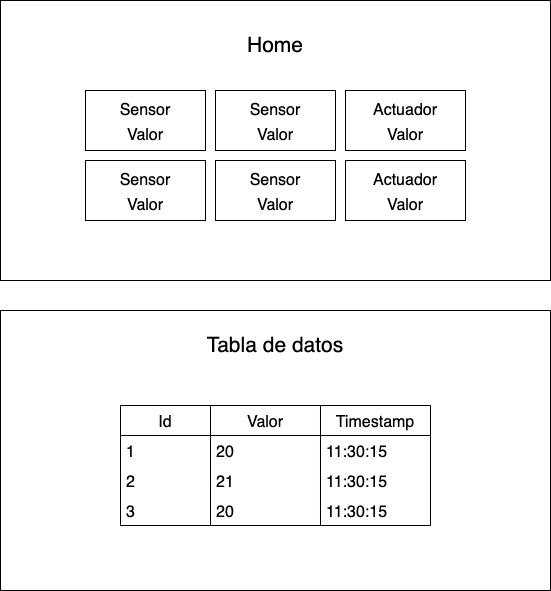

The diagram above was exported from draw.io. Its source (the exported page's mxGraphModel, read from the mxfile embedded in the PNG):
<mxGraphModel dx="1226" dy="1133" grid="1" gridSize="10" guides="1" tooltips="1" connect="1" arrows="1" fold="1" page="1" pageScale="1" pageWidth="827" pageHeight="1169" math="0" shadow="0">
  <root>
    <mxCell id="0" />
    <mxCell id="1" parent="0" />
    <mxCell id="aZdRxBItEWI5pCkMr4FI-1" value="" style="rounded=0;whiteSpace=wrap;html=1;" vertex="1" parent="1">
      <mxGeometry x="185" y="60" width="550" height="280" as="geometry" />
    </mxCell>
    <mxCell id="aZdRxBItEWI5pCkMr4FI-2" value="&lt;font style=&quot;font-size: 21px&quot;&gt;Home&lt;/font&gt;" style="text;html=1;strokeColor=none;fillColor=none;align=center;verticalAlign=middle;whiteSpace=wrap;rounded=0;" vertex="1" parent="1">
      <mxGeometry x="430" y="90" width="60" height="30" as="geometry" />
    </mxCell>
    <mxCell id="aZdRxBItEWI5pCkMr4FI-3" value="&lt;font style=&quot;font-size: 16px&quot;&gt;Sensor&lt;br&gt;Valor&lt;/font&gt;" style="rounded=0;whiteSpace=wrap;html=1;fontSize=21;" vertex="1" parent="1">
      <mxGeometry x="270" y="150" width="120" height="60" as="geometry" />
    </mxCell>
    <mxCell id="aZdRxBItEWI5pCkMr4FI-4" value="&lt;font style=&quot;font-size: 16px&quot;&gt;Sensor&lt;br&gt;Valor&lt;/font&gt;" style="rounded=0;whiteSpace=wrap;html=1;fontSize=21;" vertex="1" parent="1">
      <mxGeometry x="400" y="150" width="120" height="60" as="geometry" />
    </mxCell>
    <mxCell id="aZdRxBItEWI5pCkMr4FI-5" value="&lt;span style=&quot;font-size: 16px&quot;&gt;Actuador&lt;br&gt;&lt;/span&gt;&lt;font style=&quot;font-size: 16px&quot;&gt;Valor&lt;/font&gt;" style="rounded=0;whiteSpace=wrap;html=1;fontSize=21;" vertex="1" parent="1">
      <mxGeometry x="530" y="150" width="120" height="60" as="geometry" />
    </mxCell>
    <mxCell id="aZdRxBItEWI5pCkMr4FI-6" value="&lt;font style=&quot;font-size: 16px&quot;&gt;Sensor&lt;br&gt;Valor&lt;/font&gt;" style="rounded=0;whiteSpace=wrap;html=1;fontSize=21;" vertex="1" parent="1">
      <mxGeometry x="270" y="220" width="120" height="60" as="geometry" />
    </mxCell>
    <mxCell id="aZdRxBItEWI5pCkMr4FI-7" value="&lt;font style=&quot;font-size: 16px&quot;&gt;Sensor&lt;br&gt;Valor&lt;/font&gt;" style="rounded=0;whiteSpace=wrap;html=1;fontSize=21;" vertex="1" parent="1">
      <mxGeometry x="400" y="220" width="120" height="60" as="geometry" />
    </mxCell>
    <mxCell id="aZdRxBItEWI5pCkMr4FI-8" value="&lt;span style=&quot;font-size: 16px&quot;&gt;Actuador&lt;br&gt;&lt;/span&gt;&lt;font style=&quot;font-size: 16px&quot;&gt;Valor&lt;/font&gt;" style="rounded=0;whiteSpace=wrap;html=1;fontSize=21;" vertex="1" parent="1">
      <mxGeometry x="530" y="220" width="120" height="60" as="geometry" />
    </mxCell>
    <mxCell id="aZdRxBItEWI5pCkMr4FI-9" value="" style="rounded=0;whiteSpace=wrap;html=1;" vertex="1" parent="1">
      <mxGeometry x="185" y="370" width="550" height="280" as="geometry" />
    </mxCell>
    <mxCell id="aZdRxBItEWI5pCkMr4FI-10" value="&lt;font style=&quot;font-size: 21px&quot;&gt;Tabla de datos&lt;/font&gt;" style="text;html=1;strokeColor=none;fillColor=none;align=center;verticalAlign=middle;whiteSpace=wrap;rounded=0;" vertex="1" parent="1">
      <mxGeometry x="380" y="390" width="160" height="30" as="geometry" />
    </mxCell>
    <mxCell id="aZdRxBItEWI5pCkMr4FI-11" value="Id" style="swimlane;fontStyle=0;childLayout=stackLayout;horizontal=1;startSize=30;horizontalStack=0;resizeParent=1;resizeParentMax=0;resizeLast=0;collapsible=1;marginBottom=0;fontSize=16;" vertex="1" parent="1">
      <mxGeometry x="305" y="465" width="90" height="120" as="geometry" />
    </mxCell>
    <mxCell id="aZdRxBItEWI5pCkMr4FI-12" value="1" style="text;strokeColor=none;fillColor=none;align=left;verticalAlign=middle;spacingLeft=4;spacingRight=4;overflow=hidden;points=[[0,0.5],[1,0.5]];portConstraint=eastwest;rotatable=0;fontSize=16;" vertex="1" parent="aZdRxBItEWI5pCkMr4FI-11">
      <mxGeometry y="30" width="90" height="30" as="geometry" />
    </mxCell>
    <mxCell id="aZdRxBItEWI5pCkMr4FI-13" value="2" style="text;strokeColor=none;fillColor=none;align=left;verticalAlign=middle;spacingLeft=4;spacingRight=4;overflow=hidden;points=[[0,0.5],[1,0.5]];portConstraint=eastwest;rotatable=0;fontSize=16;" vertex="1" parent="aZdRxBItEWI5pCkMr4FI-11">
      <mxGeometry y="60" width="90" height="30" as="geometry" />
    </mxCell>
    <mxCell id="aZdRxBItEWI5pCkMr4FI-14" value="3" style="text;strokeColor=none;fillColor=none;align=left;verticalAlign=middle;spacingLeft=4;spacingRight=4;overflow=hidden;points=[[0,0.5],[1,0.5]];portConstraint=eastwest;rotatable=0;fontSize=16;" vertex="1" parent="aZdRxBItEWI5pCkMr4FI-11">
      <mxGeometry y="90" width="90" height="30" as="geometry" />
    </mxCell>
    <mxCell id="aZdRxBItEWI5pCkMr4FI-15" value="Valor" style="swimlane;fontStyle=0;childLayout=stackLayout;horizontal=1;startSize=30;horizontalStack=0;resizeParent=1;resizeParentMax=0;resizeLast=0;collapsible=1;marginBottom=0;fontSize=16;" vertex="1" parent="1">
      <mxGeometry x="395" y="465" width="110" height="120" as="geometry" />
    </mxCell>
    <mxCell id="aZdRxBItEWI5pCkMr4FI-16" value="20" style="text;strokeColor=none;fillColor=none;align=left;verticalAlign=middle;spacingLeft=4;spacingRight=4;overflow=hidden;points=[[0,0.5],[1,0.5]];portConstraint=eastwest;rotatable=0;fontSize=16;" vertex="1" parent="aZdRxBItEWI5pCkMr4FI-15">
      <mxGeometry y="30" width="110" height="30" as="geometry" />
    </mxCell>
    <mxCell id="aZdRxBItEWI5pCkMr4FI-17" value="21" style="text;strokeColor=none;fillColor=none;align=left;verticalAlign=middle;spacingLeft=4;spacingRight=4;overflow=hidden;points=[[0,0.5],[1,0.5]];portConstraint=eastwest;rotatable=0;fontSize=16;" vertex="1" parent="aZdRxBItEWI5pCkMr4FI-15">
      <mxGeometry y="60" width="110" height="30" as="geometry" />
    </mxCell>
    <mxCell id="aZdRxBItEWI5pCkMr4FI-18" value="20" style="text;strokeColor=none;fillColor=none;align=left;verticalAlign=middle;spacingLeft=4;spacingRight=4;overflow=hidden;points=[[0,0.5],[1,0.5]];portConstraint=eastwest;rotatable=0;fontSize=16;" vertex="1" parent="aZdRxBItEWI5pCkMr4FI-15">
      <mxGeometry y="90" width="110" height="30" as="geometry" />
    </mxCell>
    <mxCell id="aZdRxBItEWI5pCkMr4FI-19" value="Timestamp" style="swimlane;fontStyle=0;childLayout=stackLayout;horizontal=1;startSize=30;horizontalStack=0;resizeParent=1;resizeParentMax=0;resizeLast=0;collapsible=1;marginBottom=0;fontSize=16;" vertex="1" parent="1">
      <mxGeometry x="505" y="465" width="110" height="120" as="geometry" />
    </mxCell>
    <mxCell id="aZdRxBItEWI5pCkMr4FI-20" value="11:30:15" style="text;strokeColor=none;fillColor=none;align=left;verticalAlign=middle;spacingLeft=4;spacingRight=4;overflow=hidden;points=[[0,0.5],[1,0.5]];portConstraint=eastwest;rotatable=0;fontSize=16;" vertex="1" parent="aZdRxBItEWI5pCkMr4FI-19">
      <mxGeometry y="30" width="110" height="30" as="geometry" />
    </mxCell>
    <mxCell id="aZdRxBItEWI5pCkMr4FI-21" value="11:30:15" style="text;strokeColor=none;fillColor=none;align=left;verticalAlign=middle;spacingLeft=4;spacingRight=4;overflow=hidden;points=[[0,0.5],[1,0.5]];portConstraint=eastwest;rotatable=0;fontSize=16;" vertex="1" parent="aZdRxBItEWI5pCkMr4FI-19">
      <mxGeometry y="60" width="110" height="30" as="geometry" />
    </mxCell>
    <mxCell id="aZdRxBItEWI5pCkMr4FI-22" value="11:30:15" style="text;strokeColor=none;fillColor=none;align=left;verticalAlign=middle;spacingLeft=4;spacingRight=4;overflow=hidden;points=[[0,0.5],[1,0.5]];portConstraint=eastwest;rotatable=0;fontSize=16;" vertex="1" parent="aZdRxBItEWI5pCkMr4FI-19">
      <mxGeometry y="90" width="110" height="30" as="geometry" />
    </mxCell>
  </root>
</mxGraphModel>